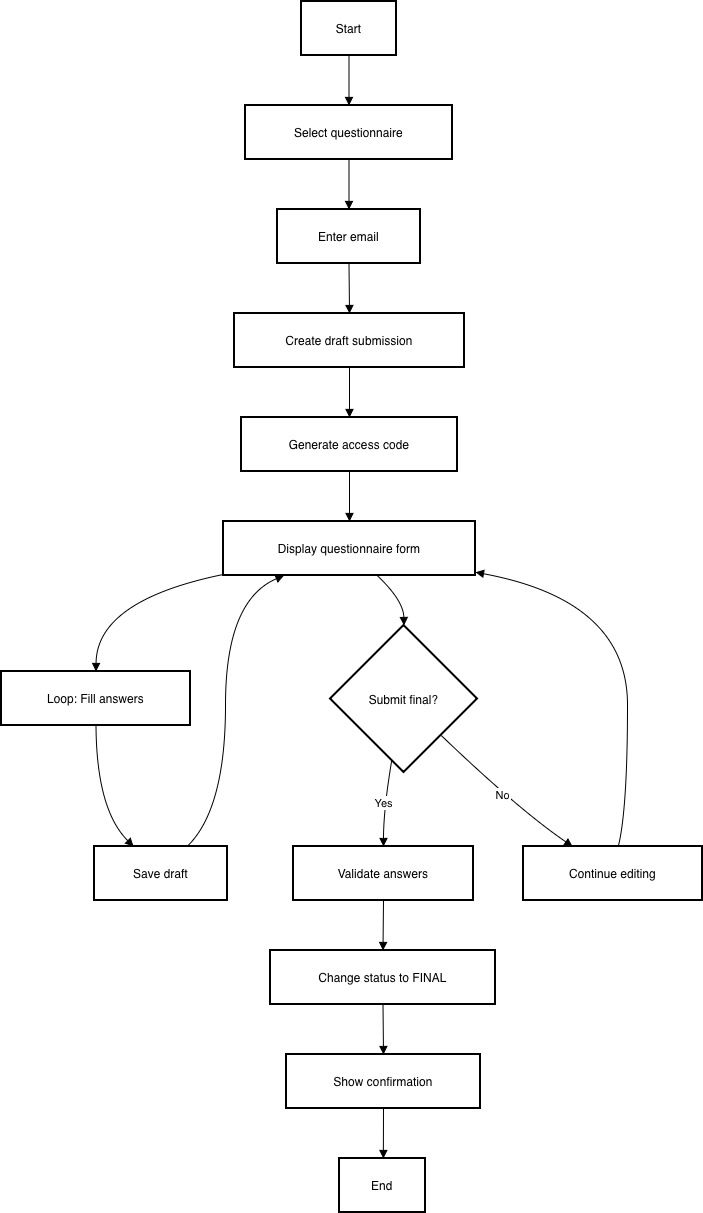

The diagram above was exported from draw.io. Its source (the exported page's mxGraphModel, read from the mxfile embedded in the PNG):
<mxGraphModel dx="1310" dy="920" grid="1" gridSize="10" guides="1" tooltips="1" connect="1" arrows="1" fold="1" page="1" pageScale="1" pageWidth="1200" pageHeight="1600" math="0" shadow="0">
  <root>
    <mxCell id="0" />
    <mxCell id="1" parent="0" />
    <mxCell id="Vh4H7AWyQIpc27UfxAhY-1" parent="1" style="whiteSpace=wrap;strokeWidth=2;" value="Start" vertex="1">
      <mxGeometry height="54" width="95" x="320" y="20" as="geometry" />
    </mxCell>
    <mxCell id="Vh4H7AWyQIpc27UfxAhY-2" parent="1" style="whiteSpace=wrap;strokeWidth=2;" value="Select questionnaire" vertex="1">
      <mxGeometry height="54" width="207" x="264" y="124" as="geometry" />
    </mxCell>
    <mxCell id="Vh4H7AWyQIpc27UfxAhY-3" parent="1" style="whiteSpace=wrap;strokeWidth=2;" value="Enter email" vertex="1">
      <mxGeometry height="54" width="143" x="296" y="228" as="geometry" />
    </mxCell>
    <mxCell id="Vh4H7AWyQIpc27UfxAhY-4" parent="1" style="whiteSpace=wrap;strokeWidth=2;" value="Create draft submission" vertex="1">
      <mxGeometry height="54" width="230" x="253" y="332" as="geometry" />
    </mxCell>
    <mxCell id="Vh4H7AWyQIpc27UfxAhY-5" parent="1" style="whiteSpace=wrap;strokeWidth=2;" value="Generate access code" vertex="1">
      <mxGeometry height="54" width="216" x="260" y="436" as="geometry" />
    </mxCell>
    <mxCell id="Vh4H7AWyQIpc27UfxAhY-6" parent="1" style="whiteSpace=wrap;strokeWidth=2;" value="Display questionnaire form" vertex="1">
      <mxGeometry height="54" width="252" x="242" y="540" as="geometry" />
    </mxCell>
    <mxCell id="Vh4H7AWyQIpc27UfxAhY-7" parent="1" style="whiteSpace=wrap;strokeWidth=2;" value="Loop: Fill answers" vertex="1">
      <mxGeometry height="54" width="189" x="20" y="690" as="geometry" />
    </mxCell>
    <mxCell id="Vh4H7AWyQIpc27UfxAhY-8" parent="1" style="whiteSpace=wrap;strokeWidth=2;" value="Save draft" vertex="1">
      <mxGeometry height="54" width="133" x="113" y="865" as="geometry" />
    </mxCell>
    <mxCell id="Vh4H7AWyQIpc27UfxAhY-9" parent="1" style="rhombus;strokeWidth=2;whiteSpace=wrap;" value="Submit final?" vertex="1">
      <mxGeometry height="147" width="147" x="349" y="644" as="geometry" />
    </mxCell>
    <mxCell id="Vh4H7AWyQIpc27UfxAhY-10" parent="1" style="whiteSpace=wrap;strokeWidth=2;" value="Validate answers" vertex="1">
      <mxGeometry height="54" width="180" x="312" y="865" as="geometry" />
    </mxCell>
    <mxCell id="Vh4H7AWyQIpc27UfxAhY-11" parent="1" style="whiteSpace=wrap;strokeWidth=2;" value="Change status to FINAL" vertex="1">
      <mxGeometry height="54" width="225" x="289" y="969" as="geometry" />
    </mxCell>
    <mxCell id="Vh4H7AWyQIpc27UfxAhY-12" parent="1" style="whiteSpace=wrap;strokeWidth=2;" value="Show confirmation" vertex="1">
      <mxGeometry height="54" width="194" x="305" y="1073" as="geometry" />
    </mxCell>
    <mxCell id="Vh4H7AWyQIpc27UfxAhY-13" parent="1" style="whiteSpace=wrap;strokeWidth=2;" value="Continue editing" vertex="1">
      <mxGeometry height="54" width="179" x="542" y="865" as="geometry" />
    </mxCell>
    <mxCell id="Vh4H7AWyQIpc27UfxAhY-14" parent="1" style="whiteSpace=wrap;strokeWidth=2;" value="End" vertex="1">
      <mxGeometry height="54" width="86" x="358" y="1177" as="geometry" />
    </mxCell>
    <mxCell id="Vh4H7AWyQIpc27UfxAhY-15" edge="1" parent="1" source="Vh4H7AWyQIpc27UfxAhY-1" style="curved=1;startArrow=none;endArrow=block;exitX=0.5;exitY=1;entryX=0.5;entryY=0;rounded=0;" target="Vh4H7AWyQIpc27UfxAhY-2" value="">
      <mxGeometry relative="1" as="geometry">
        <Array as="points" />
      </mxGeometry>
    </mxCell>
    <mxCell id="Vh4H7AWyQIpc27UfxAhY-16" edge="1" parent="1" source="Vh4H7AWyQIpc27UfxAhY-2" style="curved=1;startArrow=none;endArrow=block;exitX=0.5;exitY=1;entryX=0.5;entryY=0;rounded=0;" target="Vh4H7AWyQIpc27UfxAhY-3" value="">
      <mxGeometry relative="1" as="geometry">
        <Array as="points" />
      </mxGeometry>
    </mxCell>
    <mxCell id="Vh4H7AWyQIpc27UfxAhY-17" edge="1" parent="1" source="Vh4H7AWyQIpc27UfxAhY-3" style="curved=1;startArrow=none;endArrow=block;exitX=0.5;exitY=1;entryX=0.5;entryY=0;rounded=0;" target="Vh4H7AWyQIpc27UfxAhY-4" value="">
      <mxGeometry relative="1" as="geometry">
        <Array as="points" />
      </mxGeometry>
    </mxCell>
    <mxCell id="Vh4H7AWyQIpc27UfxAhY-18" edge="1" parent="1" source="Vh4H7AWyQIpc27UfxAhY-4" style="curved=1;startArrow=none;endArrow=block;exitX=0.5;exitY=1;entryX=0.5;entryY=0;rounded=0;" target="Vh4H7AWyQIpc27UfxAhY-5" value="">
      <mxGeometry relative="1" as="geometry">
        <Array as="points" />
      </mxGeometry>
    </mxCell>
    <mxCell id="Vh4H7AWyQIpc27UfxAhY-19" edge="1" parent="1" source="Vh4H7AWyQIpc27UfxAhY-5" style="curved=1;startArrow=none;endArrow=block;exitX=0.5;exitY=1;entryX=0.5;entryY=0;rounded=0;" target="Vh4H7AWyQIpc27UfxAhY-6" value="">
      <mxGeometry relative="1" as="geometry">
        <Array as="points" />
      </mxGeometry>
    </mxCell>
    <mxCell id="Vh4H7AWyQIpc27UfxAhY-20" edge="1" parent="1" source="Vh4H7AWyQIpc27UfxAhY-6" style="curved=1;startArrow=none;endArrow=block;exitX=0;exitY=0.98;entryX=0.5;entryY=0.01;rounded=0;" target="Vh4H7AWyQIpc27UfxAhY-7" value="">
      <mxGeometry relative="1" as="geometry">
        <Array as="points">
          <mxPoint x="115" y="619" />
        </Array>
      </mxGeometry>
    </mxCell>
    <mxCell id="Vh4H7AWyQIpc27UfxAhY-21" edge="1" parent="1" source="Vh4H7AWyQIpc27UfxAhY-7" style="curved=1;startArrow=none;endArrow=block;exitX=0.5;exitY=1.01;entryX=0.29;entryY=-0.01;rounded=0;" target="Vh4H7AWyQIpc27UfxAhY-8" value="">
      <mxGeometry relative="1" as="geometry">
        <Array as="points">
          <mxPoint x="115" y="828" />
        </Array>
      </mxGeometry>
    </mxCell>
    <mxCell id="Vh4H7AWyQIpc27UfxAhY-22" edge="1" parent="1" source="Vh4H7AWyQIpc27UfxAhY-8" style="curved=1;startArrow=none;endArrow=block;exitX=0.7;exitY=-0.01;entryX=0.24;entryY=1;rounded=0;" target="Vh4H7AWyQIpc27UfxAhY-6" value="">
      <mxGeometry relative="1" as="geometry">
        <Array as="points">
          <mxPoint x="244" y="828" />
          <mxPoint x="244" y="619" />
        </Array>
      </mxGeometry>
    </mxCell>
    <mxCell id="Vh4H7AWyQIpc27UfxAhY-23" edge="1" parent="1" source="Vh4H7AWyQIpc27UfxAhY-6" style="curved=1;startArrow=none;endArrow=block;exitX=0.61;exitY=1;entryX=0.5;entryY=0;rounded=0;" target="Vh4H7AWyQIpc27UfxAhY-9" value="">
      <mxGeometry relative="1" as="geometry">
        <Array as="points">
          <mxPoint x="422" y="619" />
        </Array>
      </mxGeometry>
    </mxCell>
    <mxCell id="Vh4H7AWyQIpc27UfxAhY-24" edge="1" parent="1" source="Vh4H7AWyQIpc27UfxAhY-9" style="curved=1;startArrow=none;endArrow=block;exitX=0.4;exitY=1;entryX=0.5;entryY=-0.01;rounded=0;" target="Vh4H7AWyQIpc27UfxAhY-10" value="Yes">
      <mxGeometry relative="1" as="geometry">
        <Array as="points">
          <mxPoint x="402" y="828" />
        </Array>
      </mxGeometry>
    </mxCell>
    <mxCell id="Vh4H7AWyQIpc27UfxAhY-25" edge="1" parent="1" source="Vh4H7AWyQIpc27UfxAhY-10" style="curved=1;startArrow=none;endArrow=block;exitX=0.5;exitY=0.99;entryX=0.5;entryY=-0.01;rounded=0;" target="Vh4H7AWyQIpc27UfxAhY-11" value="">
      <mxGeometry relative="1" as="geometry">
        <Array as="points" />
      </mxGeometry>
    </mxCell>
    <mxCell id="Vh4H7AWyQIpc27UfxAhY-26" edge="1" parent="1" source="Vh4H7AWyQIpc27UfxAhY-11" style="curved=1;startArrow=none;endArrow=block;exitX=0.5;exitY=0.99;entryX=0.5;entryY=-0.01;rounded=0;" target="Vh4H7AWyQIpc27UfxAhY-12" value="">
      <mxGeometry relative="1" as="geometry">
        <Array as="points" />
      </mxGeometry>
    </mxCell>
    <mxCell id="Vh4H7AWyQIpc27UfxAhY-27" edge="1" parent="1" source="Vh4H7AWyQIpc27UfxAhY-9" style="curved=1;startArrow=none;endArrow=block;exitX=0.99;exitY=0.98;entryX=0.27;entryY=-0.01;rounded=0;" target="Vh4H7AWyQIpc27UfxAhY-13" value="No">
      <mxGeometry relative="1" as="geometry">
        <Array as="points">
          <mxPoint x="537" y="828" />
        </Array>
      </mxGeometry>
    </mxCell>
    <mxCell id="Vh4H7AWyQIpc27UfxAhY-28" edge="1" parent="1" source="Vh4H7AWyQIpc27UfxAhY-13" style="curved=1;startArrow=none;endArrow=block;exitX=0.53;exitY=-0.01;entryX=1;entryY=0.94;rounded=0;" target="Vh4H7AWyQIpc27UfxAhY-6" value="">
      <mxGeometry relative="1" as="geometry">
        <Array as="points">
          <mxPoint x="646" y="828" />
          <mxPoint x="646" y="619" />
        </Array>
      </mxGeometry>
    </mxCell>
    <mxCell id="Vh4H7AWyQIpc27UfxAhY-29" edge="1" parent="1" source="Vh4H7AWyQIpc27UfxAhY-12" style="curved=1;startArrow=none;endArrow=block;exitX=0.5;exitY=0.99;entryX=0.51;entryY=-0.01;rounded=0;" target="Vh4H7AWyQIpc27UfxAhY-14" value="">
      <mxGeometry relative="1" as="geometry">
        <Array as="points" />
      </mxGeometry>
    </mxCell>
  </root>
</mxGraphModel>